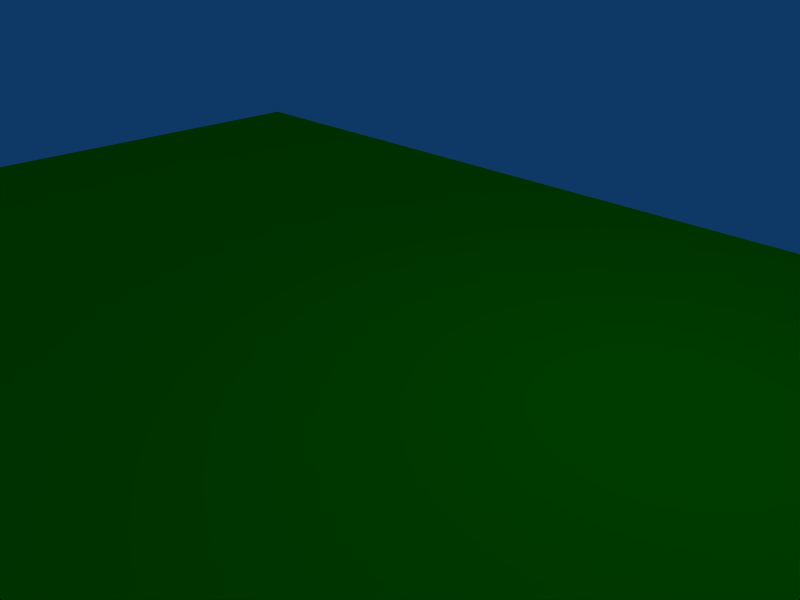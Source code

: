 # Source: table.blend  (saved by Blender 2.49.2; exported with 4.5.12 LTS)
import bpy
from mathutils import Matrix  # noqa: F401  (used for matrix-valued properties, if any)

bpy.ops.wm.read_factory_settings(use_empty=True)
scene = bpy.context.scene
scene.name = 'Scene'

# ---- collections
col_collection_1 = bpy.data.collections.new('Collection 1'); scene.collection.children.link(col_collection_1)

# ---- materials (node trees are filled in below, after node groups)
mat_material_001 = bpy.data.materials.new('Material.001')
mat_material_001.alpha_threshold = 0.0
mat_material_001.diffuse_color = (0.0, 0.81, 0.0, 1.0)
mat_material_001.roughness = 0.5
mat_material_001.line_color = (0.0, 0.0, 0.0, 1.0)

# ---- material node trees

# ---- world
world_world = bpy.data.worlds.new('World'); scene.world = world_world
world_world.color = (0.05656, 0.2208, 0.4)
world_world.use_sun_shadow = False
world_world.sun_shadow_jitter_overblur = 0.0
world_world.cycles.sampling_method = 'MANUAL'
world_world.cycles.sample_map_resolution = 256

# ---- cameras
cam_camera = bpy.data.cameras.new('Camera')
cam_camera.passepartout_alpha = 0.2
cam_camera.clip_end = 100.0
cam_camera.lens = 35.0
cam_camera.ortho_scale = 7.314
cam_camera.show_passepartout = False
cam_camera.show_safe_areas = True
cam_camera.dof.focus_distance = 0.0
cam_camera.dof.aperture_fstop = 128.0

# ---- lights
light_spot = bpy.data.lights.new('Spot', 'POINT')
light_spot.transmission_factor = 0.0
light_spot.cutoff_distance = 30.0
light_spot.energy = 100.0
light_spot.shadow_buffer_clip_start = 1.001
light_spot.shadow_soft_size = 1.0
light_spot.shadow_maximum_resolution = 0.006
light_spot.use_absolute_resolution = True
light_spot.cycles.use_multiple_importance_sampling = False

# ---- meshes
me_plane = bpy.data.meshes.new('Plane')
me_plane.from_pydata([(1.962, 1.981, 0.0), (1.962, -2.019, 0.0), (-2.038, -2.019, 0.0), (-2.038, 1.981, 0.0), (-0.03846, -2.019, 0.0), (1.962, -0.01923, 0.0), (-0.03846, 1.981, 0.0), (-2.038, -0.01923, 0.0), (-0.03846, -0.01923, 0.0), (0.9615, -2.019, 0.0), (-1.038, -2.019, 0.0), (1.962, 0.9808, 0.0), (1.962, -1.019, 0.0), (0.9615, 1.981, 0.0), (-1.038, 1.981, 0.0), (-2.038, -1.019, 0.0), (-2.038, 0.9808, 0.0), (-1.038, -0.01923, 0.0), (-0.03846, 0.9808, 0.0), (0.9615, -0.01923, 0.0), (-0.03846, -1.019, 0.0), (-1.038, 0.9808, 0.0), (0.9615, 0.9808, 0.0), (-1.038, -1.019, 0.0), (0.9615, -1.019, 0.0), (1.962, 0.9808, 0.0)], [], [(14, 3, 16, 21), (6, 14, 21, 18), (21, 16, 7, 17), (18, 21, 17, 8), (13, 6, 18, 22), (0, 13, 22, 11), (22, 18, 8, 19), (11, 22, 19, 5), (17, 7, 15, 23), (8, 17, 23, 20), (23, 15, 2, 10), (20, 23, 10, 4), (19, 8, 20, 24), (5, 19, 24, 12), (24, 20, 4, 9), (12, 24, 9, 1)])
_uv = me_plane.uv_layers.new(name='UVTex')
_uv.uv.foreach_set('vector', [0.75, 5.96e-08, 1.0, 0.0, 1.0, 0.25, 0.75, 0.25, 0.5, 1.788e-07, 0.75, 5.96e-08, 0.75, 0.25, 0.5, 0.25, 0.75, 0.25, 1.0, 0.25, 1.0, 0.5, 0.75, 0.5, 0.5, 0.25, 0.75, 0.25, 0.75, 0.5, 0.5, 0.5, 0.25, 2.384e-07, 0.5, 1.788e-07, 0.5, 0.25, 0.25, 0.25, 0.0, 2.086e-07, 0.25, 2.384e-07, 0.25, 0.25, 5.96e-08, 0.25, 0.25, 0.25, 0.5, 0.25, 0.5, 0.5, 0.25, 0.5, 5.96e-08, 0.25, 0.25, 0.25, 0.25, 0.5, 1.788e-07, 0.5, 0.75, 0.5, 1.0, 0.5, 1.0, 0.75, 0.75, 0.75, 0.5, 0.5, 0.75, 0.5, 0.75, 0.75, 0.5, 0.75, 0.75, 0.75, 1.0, 0.75, 1.0, 1.0, 0.75, 1.0, 0.5, 0.75, 0.75, 0.75, 0.75, 1.0, 0.5, 1.0, 0.25, 0.5, 0.5, 0.5, 0.5, 0.75, 0.25, 0.75, 1.788e-07, 0.5, 0.25, 0.5, 0.25, 0.75, 4.47e-07, 0.75, 0.25, 0.75, 0.5, 0.75, 0.5, 1.0, 0.25, 1.0, 4.47e-07, 0.75, 0.25, 0.75, 0.25, 1.0, 5.662e-07, 1.0])
me_plane.materials.append(mat_material_001)
me_plane.use_remesh_preserve_volume = False
me_plane.use_remesh_preserve_attributes = False
me_plane.use_mirror_vertex_groups = False
me_plane.update()

# ---- objects
ob_player03 = bpy.data.objects.new('player03', None)
ob_player08 = bpy.data.objects.new('player08', None)
ob_player09 = bpy.data.objects.new('player09', None)
ob_player10 = bpy.data.objects.new('player10', None)
ob_player07 = bpy.data.objects.new('player07', None)
ob_player06 = bpy.data.objects.new('player06', None)
ob_player05 = bpy.data.objects.new('player05', None)
ob_player04 = bpy.data.objects.new('player04', None)
ob_player02 = bpy.data.objects.new('player02', None)
ob_player01 = bpy.data.objects.new('player01', None)
ob_plane = bpy.data.objects.new('Plane', me_plane)
ob_lamp = bpy.data.objects.new('Lamp', light_spot)
ob_camera = bpy.data.objects.new('Camera', cam_camera)

# ---- transforms, parenting, visibility, modifiers, constraints
ob_player03.location = (0.0, 2.498, 0.0)
ob_player03.lock_rotations_4d = False
ob_player03.empty_display_type = 'ARROWS'
ob_player03.empty_image_offset = (0.0, 0.0)
ob_player03.lineart.crease_threshold = 0.0
ob_player08.location = (0.0, -2.498, 0.0)
ob_player08.lock_rotations_4d = False
ob_player08.empty_display_type = 'ARROWS'
ob_player08.empty_image_offset = (0.0, 0.0)
ob_player08.lineart.crease_threshold = 0.0
ob_player09.location = (-2.487, -2.498, 0.0)
ob_player09.lock_rotations_4d = False
ob_player09.empty_display_type = 'ARROWS'
ob_player09.empty_image_offset = (0.0, 0.0)
ob_player09.lineart.crease_threshold = 0.0
ob_player10.location = (-4.975, -1.249, 0.0)
ob_player10.lock_rotations_4d = False
ob_player10.empty_display_type = 'ARROWS'
ob_player10.empty_image_offset = (0.0, 0.0)
ob_player10.lineart.crease_threshold = 0.0
ob_player07.location = (2.487, -2.498, 0.0)
ob_player07.lock_rotations_4d = False
ob_player07.empty_display_type = 'ARROWS'
ob_player07.empty_image_offset = (0.0, 0.0)
ob_player07.lineart.crease_threshold = 0.0
ob_player06.location = (4.975, -1.249, 0.0)
ob_player06.lock_rotations_4d = False
ob_player06.empty_display_type = 'ARROWS'
ob_player06.empty_image_offset = (0.0, 0.0)
ob_player06.lineart.crease_threshold = 0.0
ob_player05.location = (4.975, 1.249, 0.0)
ob_player05.lock_rotations_4d = False
ob_player05.empty_display_type = 'ARROWS'
ob_player05.empty_image_offset = (0.0, 0.0)
ob_player05.lineart.crease_threshold = 0.0
ob_player04.location = (2.488, 2.498, 0.0)
ob_player04.lock_rotations_4d = False
ob_player04.empty_display_type = 'ARROWS'
ob_player04.empty_image_offset = (0.0, 0.0)
ob_player04.lineart.crease_threshold = 0.0
ob_player02.location = (-2.487, 2.498, 0.0)
ob_player02.lock_rotations_4d = False
ob_player02.empty_display_type = 'ARROWS'
ob_player02.empty_image_offset = (0.0, 0.0)
ob_player02.lineart.crease_threshold = 0.0
ob_player01.location = (-4.975, 1.249, 0.0)
ob_player01.lock_rotations_4d = False
ob_player01.empty_display_type = 'ARROWS'
ob_player01.empty_image_offset = (0.0, 0.0)
ob_player01.lineart.crease_threshold = 0.0
ob_plane.location = (0.0, 0.0, 0.0)
ob_plane.scale = (6.023, 3.505, 1.437)
ob_plane.lock_rotations_4d = False
ob_plane.empty_display_type = 'ARROWS'
ob_plane.lineart.crease_threshold = 0.0
ob_lamp.location = (4.076, 1.005, 5.904)
ob_lamp.rotation_euler = (0.6503, 0.05522, 1.866)
ob_lamp.lock_rotations_4d = False
ob_lamp.empty_display_type = 'ARROWS'
ob_lamp.color = (0.0, 0.0, 0.0, 0.0)
ob_lamp.lineart.crease_threshold = 0.0
ob_camera.location = (7.481, -6.508, 5.344)
ob_camera.rotation_euler = (1.109, 0.01082, 0.8149)
ob_camera.lock_rotations_4d = False
ob_camera.empty_display_type = 'ARROWS'
ob_camera.color = (0.0, 0.0, 0.0, 0.0)
ob_camera.display_type = 'WIRE'
ob_camera.lineart.crease_threshold = 0.0

# ---- collection membership
col_collection_1.objects.link(ob_player03)
col_collection_1.objects.link(ob_player08)
col_collection_1.objects.link(ob_player09)
col_collection_1.objects.link(ob_player10)
col_collection_1.objects.link(ob_player07)
col_collection_1.objects.link(ob_player06)
col_collection_1.objects.link(ob_player05)
col_collection_1.objects.link(ob_player04)
col_collection_1.objects.link(ob_player02)
col_collection_1.objects.link(ob_player01)
col_collection_1.objects.link(ob_plane)
col_collection_1.objects.link(ob_lamp)
col_collection_1.objects.link(ob_camera)

# ---- scene / render settings (as saved in the file)
scene.camera = ob_camera
scene.frame_start = 1; scene.frame_end = 250; scene.frame_set(1)
scene.render.engine = 'BLENDER_EEVEE_NEXT'
scene.render.image_settings.file_format = 'JPEG'
scene.render.image_settings.color_mode = 'RGB'
scene.render.image_settings.compression = 90
scene.render.resolution_x = 800
scene.render.resolution_y = 600
scene.render.pixel_aspect_x = 100.0
scene.render.pixel_aspect_y = 100.0
scene.render.fps = 25
scene.render.dither_intensity = 0.0
scene.render.use_compositing = False
scene.render.use_sequencer = False
scene.render.bake_margin = 2
scene.render.bake_bias = 0.0
scene.render.use_stamp_time = False
scene.render.use_stamp_date = False
scene.render.use_stamp_frame = False
scene.render.use_stamp_camera = False
scene.render.use_stamp_scene = False
scene.render.use_stamp_filename = False
scene.render.use_stamp_render_time = False
scene.render.stamp_font_size = 0
scene.cycles.use_denoising = False
scene.cycles.samples = 10
scene.cycles.sampling_pattern = 'TABULATED_SOBOL'
scene.cycles.light_sampling_threshold = 0.0
scene.cycles.use_adaptive_sampling = False
scene.cycles.use_light_tree = False
scene.cycles.blur_glossy = 0.0
scene.cycles.volume_bounces = 1
scene.cycles.pixel_filter_type = 'GAUSSIAN'
scene.cycles.sample_clamp_indirect = 0.0
scene.view_settings.view_transform = 'Raw'
bpy.context.view_layer.update()
